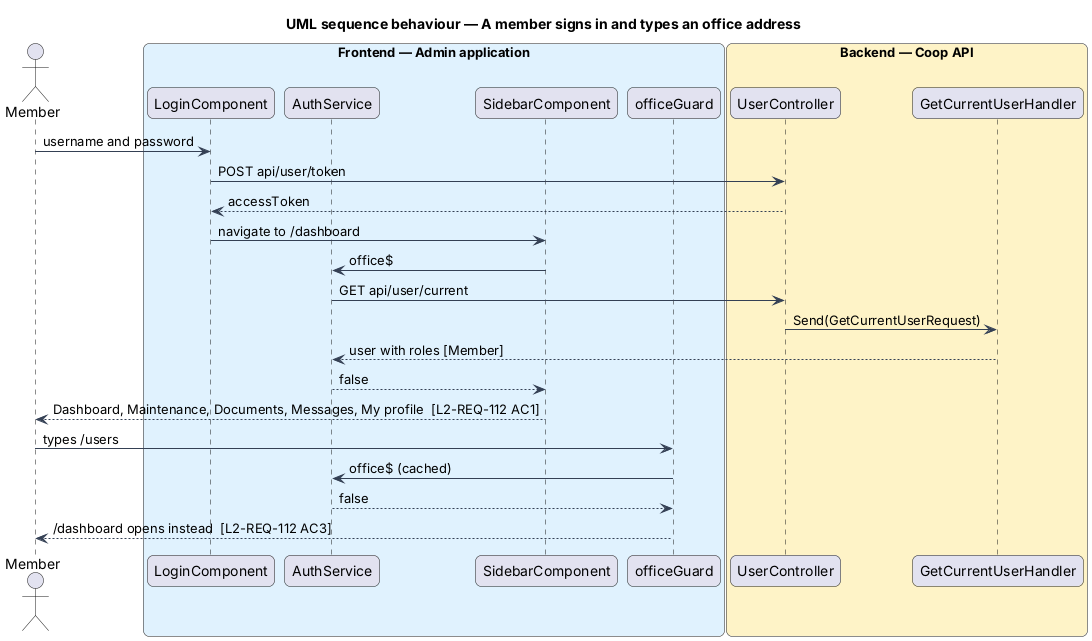

The diagram above was rendered by PlantUML. Its source (embedded in the PNG):
@startuml
title UML sequence behaviour — A member signs in and types an office address
skinparam backgroundColor #FFFFFF
skinparam shadowing false
skinparam roundcorner 12
skinparam defaultFontName Arial
skinparam ArrowColor #344054
actor "Member" as member
box "Frontend — Admin application" #E0F2FE
  participant "LoginComponent" as login
  participant "AuthService" as auth
  participant "SidebarComponent" as sidebar
  participant "officeGuard" as guard
end box
box "Backend — Coop API" #FEF3C7
  participant "UserController" as users
  participant "GetCurrentUserHandler" as current
end box
member -> login : username and password
login -> users : POST api/user/token
users --> login : accessToken
login -> sidebar : navigate to /dashboard
sidebar -> auth : office$
auth -> users : GET api/user/current
users -> current : Send(GetCurrentUserRequest)
current --> auth : user with roles [Member]
auth --> sidebar : false
sidebar --> member : Dashboard, Maintenance, Documents, Messages, My profile  [L2-REQ-112 AC1]
member -> guard : types /users
guard -> auth : office$ (cached)
auth --> guard : false
guard --> member : /dashboard opens instead  [L2-REQ-112 AC3]
@enduml